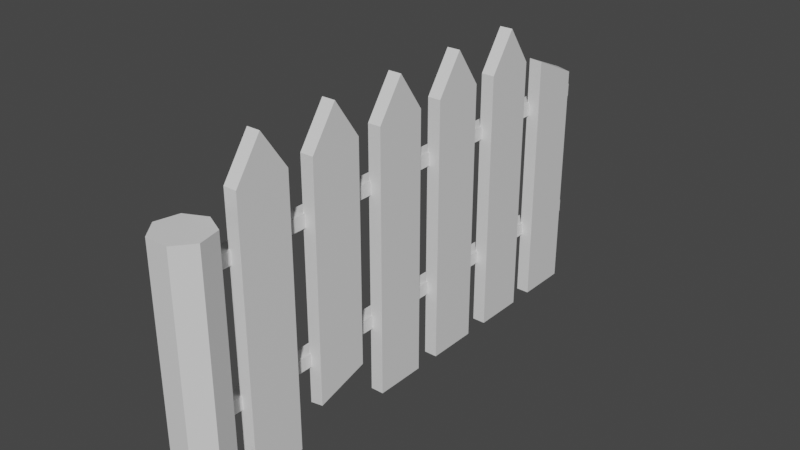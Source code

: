 # Source: p_ot_3.blend  (saved by Blender 2.83.19; exported with 4.5.12 LTS)
import bpy
from mathutils import Matrix  # noqa: F401  (used for matrix-valued properties, if any)

bpy.ops.wm.read_factory_settings(use_empty=True)
scene = bpy.context.scene
scene.name = 'Scene'

# ---- collections
col_collection = bpy.data.collections.new('Collection'); scene.collection.children.link(col_collection)

# ---- materials (node trees are filled in below, after node groups)
mat_material = bpy.data.materials.new('Material')
mat_material.alpha_threshold = 0.0
mat_material.use_transparent_shadow = False
mat_material.line_color = (0.0, 0.0, 0.0, 1.0)

# ---- material node trees
mat_material.use_nodes = True; mat_material.node_tree.nodes.clear()
_N = mat_material.node_tree.nodes; _L = mat_material.node_tree.links
n0 = _N.new('ShaderNodeOutputMaterial'); n0.name = 'Material Output'; n0.location = (300, 300)
n1 = _N.new('ShaderNodeBsdfPrincipled'); n1.name = 'Principled BSDF'; n1.location = (10, 300)
n1.distribution = 'GGX'
n1.subsurface_method = 'BURLEY'
n1.inputs[2].default_value = 0.4
n1.inputs[3].default_value = 1.45
n1.inputs[27].default_value = (0.0, 0.0, 0.0, 1.0)
n1.inputs[28].default_value = 1.0
_L.new(n1.outputs[0], n0.inputs[0])
n0.is_active_output = True

# ---- world
world_world = bpy.data.worlds.new('World'); scene.world = world_world
world_world.use_nodes = True; world_world.node_tree.nodes.clear()
_N = world_world.node_tree.nodes; _L = world_world.node_tree.links
n0 = _N.new('ShaderNodeOutputWorld'); n0.name = 'World Output'; n0.location = (300, 300)
n1 = _N.new('ShaderNodeBackground'); n1.name = 'Background'; n1.location = (10, 300)
n1.inputs[0].default_value = (0.05088, 0.05088, 0.05088, 1.0)
_L.new(n1.outputs[0], n0.inputs[0])
n0.is_active_output = True
world_world.color = (0.05088, 0.05088, 0.05088)
world_world.use_sun_shadow = False
world_world.sun_shadow_jitter_overblur = 0.0

# ---- meshes
me_cube = bpy.data.meshes.new('Cube')
me_cube.from_pydata([(0.05, 0.2, 1.0), (0.05, 0.2, -1.0), (0.05, -0.2, 1.0), (0.05, -0.2, -1.0), (-0.05, 0.2, 1.0), (-0.05, 0.2, -1.0), (-0.05, -0.2, 1.0), (-0.05, -0.2, -1.0), (0.05, 0.0, 1.291), (-0.05, 0.0, 1.291), (0.05, 0.8, 1.0), (-0.05, 0.8, -0.6788), (0.05, 0.4, 1.0), (-0.05, 0.4, -0.7832), (-0.05, 0.8, 1.0), (-0.05, 0.4, 1.0), (0.05, 0.6, 1.291), (-0.05, 0.6, 1.291), (0.05, 1.4, 1.0), (0.05, 1.4, -1.0), (0.05, 1.0, 1.0), (0.05, 1.0, -1.0), (-0.05, 1.4, 1.0), (-0.05, 1.4, -1.0), (-0.05, 1.0, 1.0), (-0.05, 1.0, -1.0), (0.05, 1.2, 1.291), (-0.05, 1.2, 1.291), (0.05, 2.0, 1.0), (0.05, 2.0, -1.0), (0.05, 1.6, 1.0), (0.05, 1.6, -1.0), (-0.05, 2.0, 1.0), (-0.05, 2.0, -1.0), (-0.05, 1.6, 1.0), (-0.05, 1.6, -1.0), (0.05, 1.8, 1.291), (-0.05, 1.8, 1.291), (0.05, 2.6, 1.0), (0.05, 2.6, -1.0), (0.05, 2.2, 1.0), (0.05, 2.2, -1.0), (-0.05, 2.6, 1.0), (-0.05, 2.6, -1.0), (-0.05, 2.2, 1.0), (-0.05, 2.2, -1.0), (0.05, 2.4, 1.291), (-0.05, 2.4, 1.291), (0.05, 3.2, -1.0), (-0.05, 3.2, 0.7869), (0.05, 2.8, -1.0), (-0.05, 3.2, -1.0), (0.05, 0.4, -0.7674), (-0.05, 2.8, -1.0), (-0.05, 2.8, 0.9557), (0.05, 0.8, -0.6479), (-0.1349, -0.3304, 0.5076), (-0.1349, -0.3304, 0.6076), (-0.1349, 3.349, 0.5076), (-0.1349, 3.349, 0.6076), (-0.03485, -0.3304, 0.5076), (-0.03485, -0.3304, 0.6076), (-0.03485, 3.349, 0.5076), (-0.03485, 3.349, 0.6076), (-0.1349, -0.3304, -0.4984), (-0.1349, -0.3304, -0.3984), (-0.1349, 3.349, -0.4984), (-0.1349, 3.349, -0.3984), (-0.03485, -0.3304, -0.4984), (-0.03485, -0.3304, -0.3984), (-0.03485, 3.349, -0.4984), (-0.03485, 3.349, -0.3984), (-0.07502, -0.2898, -1.0), (-0.07502, -0.2898, 0.8384), (0.08135, -0.3651, -1.0), (0.08135, -0.3651, 0.8384), (0.12, -0.5343, -1.0), (0.12, -0.5343, 0.8384), (0.01176, -0.67, -1.0), (0.01176, -0.67, 0.8384), (-0.1618, -0.67, -1.0), (-0.1618, -0.67, 0.8384), (-0.27, -0.5343, -1.0), (-0.27, -0.5343, 0.8384), (-0.2314, -0.3651, -1.0), (-0.2314, -0.3651, 0.8384), (0.05, 3.2, 0.7673), (0.05, 2.8, 0.9482)], [], [(0, 4, 9, 8), (3, 2, 6, 7), (7, 6, 4, 5), (5, 1, 3, 7), (1, 0, 2, 3), (5, 4, 0, 1), (6, 2, 8, 9), (4, 6, 9), (2, 0, 8), (10, 14, 17, 16), (11, 13, 15, 14), (15, 12, 16, 17), (14, 15, 17), (12, 10, 16), (18, 22, 27, 26), (21, 20, 24, 25), (25, 24, 22, 23), (23, 19, 21, 25), (19, 18, 20, 21), (23, 22, 18, 19), (24, 20, 26, 27), (22, 24, 27), (20, 18, 26), (28, 32, 37, 36), (31, 30, 34, 35), (35, 34, 32, 33), (33, 29, 31, 35), (29, 28, 30, 31), (33, 32, 28, 29), (34, 30, 36, 37), (32, 34, 37), (30, 28, 36), (38, 42, 47, 46), (41, 40, 44, 45), (45, 44, 42, 43), (43, 39, 41, 45), (39, 38, 40, 41), (43, 42, 38, 39), (44, 40, 46, 47), (42, 44, 47), (40, 38, 46), (87, 54, 53, 50), (53, 54, 49, 51), (51, 48, 50, 53), (48, 86, 87, 50), (52, 55, 10, 12), (48, 51, 49, 86), (86, 49, 54, 87), (56, 57, 59, 58), (58, 59, 63, 62), (62, 63, 61, 60), (60, 61, 57, 56), (58, 62, 60, 56), (63, 59, 57, 61), (64, 65, 67, 66), (66, 67, 71, 70), (70, 71, 69, 68), (68, 69, 65, 64), (66, 70, 68, 64), (71, 67, 65, 69), (72, 73, 75, 74), (74, 75, 77, 76), (76, 77, 79, 78), (78, 79, 81, 80), (80, 81, 83, 82), (75, 73, 85, 83, 81, 79, 77), (82, 83, 85, 84), (84, 85, 73, 72), (72, 74, 76, 78, 80, 82, 84), (11, 55, 52, 13), (11, 14, 10, 55), (13, 52, 12, 15)])
_uv = me_cube.uv_layers.new(name='UVMap')
_uv.uv.foreach_set('vector', [0.625, 0.5, 0.625, 0.25, 0.625, 0.25, 0.625, 0.5, 0.375, 0.75, 0.625, 0.75, 0.625, 1.0, 0.375, 1.0, 0.375, 0.0, 0.625, 0.0, 0.625, 0.25, 0.375, 0.25, 0.125, 0.5, 0.375, 0.5, 0.375, 0.75, 0.125, 0.75, 0.375, 0.5, 0.625, 0.5, 0.625, 0.75, 0.375, 0.75, 0.375, 0.25, 0.625, 0.25, 0.625, 0.5, 0.375, 0.5, 0.625, 1.0, 0.625, 0.75, 0.625, 0.75, 0.625, 1.0, 0.625, 0.25, 0.625, 0.0, 0.625, 0.25, 0.625, 0.75, 0.625, 0.5, 0.625, 0.75, 0.625, 0.5, 0.625, 0.25, 0.625, 0.25, 0.625, 0.5, 0.4151, 0.25, 0.4021, 0.0, 0.625, 0.0, 0.625, 0.25, 0.625, 1.0, 0.625, 0.75, 0.625, 0.75, 0.625, 1.0, 0.625, 0.25, 0.625, 0.0, 0.625, 0.25, 0.625, 0.75, 0.625, 0.5, 0.625, 0.75, 0.625, 0.5, 0.625, 0.25, 0.625, 0.25, 0.625, 0.5, 0.375, 0.75, 0.625, 0.75, 0.625, 1.0, 0.375, 1.0, 0.375, 0.0, 0.625, 0.0, 0.625, 0.25, 0.375, 0.25, 0.125, 0.5, 0.375, 0.5, 0.375, 0.75, 0.125, 0.75, 0.375, 0.5, 0.625, 0.5, 0.625, 0.75, 0.375, 0.75, 0.375, 0.25, 0.625, 0.25, 0.625, 0.5, 0.375, 0.5, 0.625, 1.0, 0.625, 0.75, 0.625, 0.75, 0.625, 1.0, 0.625, 0.25, 0.625, 0.0, 0.625, 0.25, 0.625, 0.75, 0.625, 0.5, 0.625, 0.75, 0.625, 0.5, 0.625, 0.25, 0.625, 0.25, 0.625, 0.5, 0.375, 0.75, 0.625, 0.75, 0.625, 1.0, 0.375, 1.0, 0.375, 0.0, 0.625, 0.0, 0.625, 0.25, 0.375, 0.25, 0.125, 0.5, 0.375, 0.5, 0.375, 0.75, 0.125, 0.75, 0.375, 0.5, 0.625, 0.5, 0.625, 0.75, 0.375, 0.75, 0.375, 0.25, 0.625, 0.25, 0.625, 0.5, 0.375, 0.5, 0.625, 1.0, 0.625, 0.75, 0.625, 0.75, 0.625, 1.0, 0.625, 0.25, 0.625, 0.0, 0.625, 0.25, 0.625, 0.75, 0.625, 0.5, 0.625, 0.75, 0.625, 0.5, 0.625, 0.25, 0.625, 0.25, 0.625, 0.5, 0.375, 0.75, 0.625, 0.75, 0.625, 1.0, 0.375, 1.0, 0.375, 0.0, 0.625, 0.0, 0.625, 0.25, 0.375, 0.25, 0.125, 0.5, 0.375, 0.5, 0.375, 0.75, 0.125, 0.75, 0.375, 0.5, 0.625, 0.5, 0.625, 0.75, 0.375, 0.75, 0.375, 0.25, 0.625, 0.25, 0.625, 0.5, 0.375, 0.5, 0.625, 1.0, 0.625, 0.75, 0.625, 0.75, 0.625, 1.0, 0.625, 0.25, 0.625, 0.0, 0.625, 0.25, 0.625, 0.75, 0.625, 0.5, 0.625, 0.75, 0.6185, 0.75, 0.6195, 0.0, 0.375, 0.0, 0.375, 0.75, 0.375, 0.0, 0.6195, 0.0, 0.5984, 0.25, 0.375, 0.25, 0.125, 0.5, 0.375, 0.5, 0.375, 0.75, 0.125, 0.75, 0.375, 0.5, 0.5959, 0.5, 0.6185, 0.75, 0.375, 0.75, 0.4041, 0.75, 0.419, 0.5, 0.625, 0.5, 0.625, 0.75, 0.375, 0.5, 0.375, 0.25, 0.5984, 0.25, 0.5959, 0.5, 0.5959, 0.5, 0.5984, 0.25, 0.6195, 0.0, 0.6185, 0.75, 0.375, 0.0, 0.625, 0.0, 0.625, 0.25, 0.375, 0.25, 0.375, 0.25, 0.625, 0.25, 0.625, 0.5, 0.375, 0.5, 0.375, 0.5, 0.625, 0.5, 0.625, 0.75, 0.375, 0.75, 0.375, 0.75, 0.625, 0.75, 0.625, 1.0, 0.375, 1.0, 0.125, 0.5, 0.375, 0.5, 0.375, 0.75, 0.125, 0.75, 0.625, 0.5, 0.875, 0.5, 0.875, 0.75, 0.625, 0.75, 0.375, 0.0, 0.625, 0.0, 0.625, 0.25, 0.375, 0.25, 0.375, 0.25, 0.625, 0.25, 0.625, 0.5, 0.375, 0.5, 0.375, 0.5, 0.625, 0.5, 0.625, 0.75, 0.375, 0.75, 0.375, 0.75, 0.625, 0.75, 0.625, 1.0, 0.375, 1.0, 0.125, 0.5, 0.375, 0.5, 0.375, 0.75, 0.125, 0.75, 0.625, 0.5, 0.875, 0.5, 0.875, 0.75, 0.625, 0.75, 1.0, 0.5, 1.0, 1.0, 0.8571, 1.0, 0.8571, 0.5, 0.8571, 0.5, 0.8571, 1.0, 0.7143, 1.0, 0.7143, 0.5, 0.7143, 0.5, 0.7143, 1.0, 0.5714, 1.0, 0.5714, 0.5, 0.5714, 0.5, 0.5714, 1.0, 0.4286, 1.0, 0.4286, 0.5, 0.4286, 0.5, 0.4286, 1.0, 0.2857, 1.0, 0.2857, 0.5, 0.4376, 0.3996, 0.25, 0.49, 0.06236, 0.3996, 0.01602, 0.1966, 0.1459, 0.03377, 0.3541, 0.03377, 0.484, 0.1966, 0.2857, 0.5, 0.2857, 1.0, 0.1429, 1.0, 0.1429, 0.5, 0.1429, 0.5, 0.1429, 1.0, 2.98e-08, 1.0, 2.98e-08, 0.5, 0.75, 0.49, 0.9376, 0.3996, 0.984, 0.1966, 0.8541, 0.03377, 0.6459, 0.03377, 0.516, 0.1966, 0.5624, 0.3996, 0.4151, 0.25, 0.419, 0.5, 0.4041, 0.75, 0.4021, 0.0, 0.4151, 0.25, 0.625, 0.25, 0.625, 0.5, 0.419, 0.5, 0.4021, 0.0, 0.4041, 0.75, 0.625, 0.75, 0.625, 1.0])
me_cube.materials.append(mat_material)
me_cube.use_remesh_preserve_volume = False
me_cube.use_remesh_preserve_attributes = False
me_cube.use_mirror_vertex_groups = False
me_cube.update()

# ---- objects
ob_cube = bpy.data.objects.new('Cube', me_cube)

# ---- transforms, parenting, visibility, modifiers, constraints
ob_cube.location = (0.0, 0.0, 0.0)
ob_cube.lock_rotations_4d = False
ob_cube.empty_display_type = 'ARROWS'
ob_cube.lineart.crease_threshold = 0.0

# ---- collection membership
col_collection.objects.link(ob_cube)

# ---- scene / render settings (as saved in the file)
scene.frame_start = 1; scene.frame_end = 250; scene.frame_set(1)
scene.render.engine = 'BLENDER_EEVEE_NEXT'
scene.cycles.use_denoising = False
scene.cycles.samples = 128
scene.cycles.sampling_pattern = 'TABULATED_SOBOL'
scene.cycles.use_adaptive_sampling = False
scene.cycles.use_light_tree = False
scene.view_settings.view_transform = 'Filmic'
bpy.context.view_layer.update()

# ---- added for rendering (the .blend has no active camera and no usable light): camera, sun
cam_auto = bpy.data.cameras.new('AutoCamera')
cam_auto.lens = 50.0
cam_auto.sensor_width = 36.0
cam_auto.clip_end = 1000.0
ob_auto_camera = bpy.data.objects.new('AutoCamera', cam_auto)
scene.collection.objects.link(ob_auto_camera)
ob_auto_camera.location = (4.22074, -3.81524, 3.58217)
ob_auto_camera.rotation_euler = (1.09748, -7.21219e-08, 0.694738)
scene.camera = ob_auto_camera
light_auto_sun = bpy.data.lights.new('AutoSun', 'SUN')
light_auto_sun.energy = 3.0
light_auto_sun.angle = 0.0523599
ob_auto_sun = bpy.data.objects.new('AutoSun', light_auto_sun)
scene.collection.objects.link(ob_auto_sun)
ob_auto_sun.rotation_euler = (0.872665, 0.174533, 0.523599)
bpy.context.view_layer.update()
